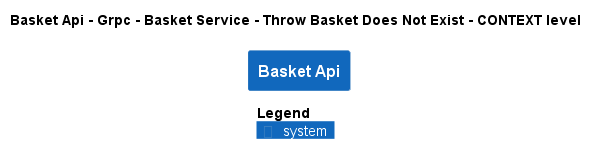

The diagram above was rendered by PlantUML. Its source (embedded in the PNG):
@startuml
!pragma layout smetana
!include ..\..\..\..\..\..\..\..\.c4s\C4_Context.puml

AddElementTag("state:new", $bgColor=green, $fontColor=#ffffff, $borderColor=green, $shadowing="False")
AddElementTag("state:changed", $bgColor=orange, $fontColor=#ffffff, $borderColor=orange, $shadowing="False")
AddElementTag("state:removed", $bgColor=red, $fontColor=#ffffff, $borderColor=red, $shadowing="False")

AddRelTag("state:new", $textColor=green, $lineColor=green)
AddRelTag("state:changed", $textColor=orange, $lineColor=orange)
AddRelTag("state:removed", $textColor=red, $lineColor=red)

SHOW_PERSON_PORTRAIT()
LAYOUT_TOP_DOWN()

skinparam linetype polyline

title Basket Api - Grpc - Basket Service - Throw Basket Does Not Exist - CONTEXT level

System(dotnet.eShop.Architecture.SoftwareSystems.BasketApi, "Basket Api", "")



SHOW_LEGEND()
@enduml